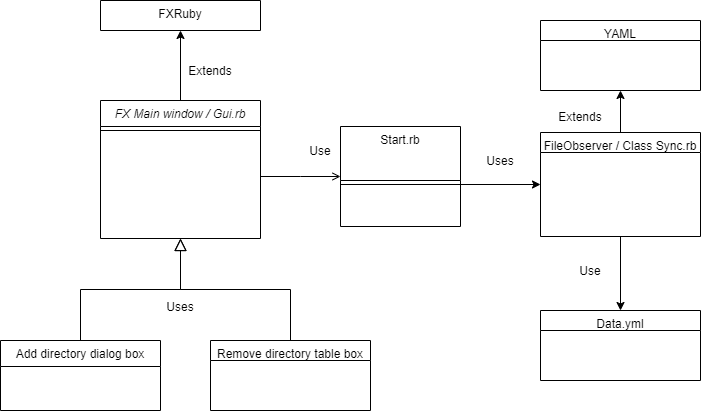

The diagram above was exported from draw.io. Its source (the exported page's mxGraphModel, read from the mxfile embedded in the PNG):
<mxGraphModel dx="1038" dy="548" grid="1" gridSize="10" guides="1" tooltips="1" connect="1" arrows="1" fold="1" page="1" pageScale="1" pageWidth="827" pageHeight="1169" math="0" shadow="0">
  <root>
    <mxCell id="WIyWlLk6GJQsqaUBKTNV-0" />
    <mxCell id="WIyWlLk6GJQsqaUBKTNV-1" parent="WIyWlLk6GJQsqaUBKTNV-0" />
    <mxCell id="EYj4hbJ1YHSxEFpi2VKG-31" style="edgeStyle=none;rounded=0;orthogonalLoop=1;jettySize=auto;html=1;exitX=0.5;exitY=0;exitDx=0;exitDy=0;entryX=0.5;entryY=1;entryDx=0;entryDy=0;" edge="1" parent="WIyWlLk6GJQsqaUBKTNV-1" source="zkfFHV4jXpPFQw0GAbJ--0" target="EYj4hbJ1YHSxEFpi2VKG-12">
      <mxGeometry relative="1" as="geometry" />
    </mxCell>
    <mxCell id="zkfFHV4jXpPFQw0GAbJ--0" value="FX Main window / Gui.rb" style="swimlane;fontStyle=2;align=center;verticalAlign=top;childLayout=stackLayout;horizontal=1;startSize=26;horizontalStack=0;resizeParent=1;resizeLast=0;collapsible=1;marginBottom=0;rounded=0;shadow=0;strokeWidth=1;" parent="WIyWlLk6GJQsqaUBKTNV-1" vertex="1">
      <mxGeometry x="220" y="120" width="160" height="138" as="geometry">
        <mxRectangle x="230" y="140" width="160" height="26" as="alternateBounds" />
      </mxGeometry>
    </mxCell>
    <mxCell id="zkfFHV4jXpPFQw0GAbJ--4" value="" style="line;html=1;strokeWidth=1;align=left;verticalAlign=middle;spacingTop=-1;spacingLeft=3;spacingRight=3;rotatable=0;labelPosition=right;points=[];portConstraint=eastwest;" parent="zkfFHV4jXpPFQw0GAbJ--0" vertex="1">
      <mxGeometry y="26" width="160" height="8" as="geometry" />
    </mxCell>
    <mxCell id="zkfFHV4jXpPFQw0GAbJ--6" value="Add directory dialog box" style="swimlane;fontStyle=0;align=center;verticalAlign=top;childLayout=stackLayout;horizontal=1;startSize=26;horizontalStack=0;resizeParent=1;resizeLast=0;collapsible=1;marginBottom=0;rounded=0;shadow=0;strokeWidth=1;" parent="WIyWlLk6GJQsqaUBKTNV-1" vertex="1">
      <mxGeometry x="120" y="360" width="160" height="70" as="geometry">
        <mxRectangle x="130" y="380" width="160" height="26" as="alternateBounds" />
      </mxGeometry>
    </mxCell>
    <mxCell id="zkfFHV4jXpPFQw0GAbJ--12" value="" style="endArrow=block;endSize=10;endFill=0;shadow=0;strokeWidth=1;rounded=0;edgeStyle=elbowEdgeStyle;elbow=vertical;" parent="WIyWlLk6GJQsqaUBKTNV-1" source="zkfFHV4jXpPFQw0GAbJ--6" target="zkfFHV4jXpPFQw0GAbJ--0" edge="1">
      <mxGeometry width="160" relative="1" as="geometry">
        <mxPoint x="200" y="203" as="sourcePoint" />
        <mxPoint x="200" y="203" as="targetPoint" />
      </mxGeometry>
    </mxCell>
    <mxCell id="zkfFHV4jXpPFQw0GAbJ--13" value="Remove directory table box" style="swimlane;fontStyle=0;align=center;verticalAlign=top;childLayout=stackLayout;horizontal=1;startSize=20;horizontalStack=0;resizeParent=1;resizeLast=0;collapsible=1;marginBottom=0;rounded=0;shadow=0;strokeWidth=1;" parent="WIyWlLk6GJQsqaUBKTNV-1" vertex="1">
      <mxGeometry x="330" y="360" width="160" height="70" as="geometry">
        <mxRectangle x="340" y="380" width="170" height="26" as="alternateBounds" />
      </mxGeometry>
    </mxCell>
    <mxCell id="zkfFHV4jXpPFQw0GAbJ--16" value="" style="endArrow=block;endSize=10;endFill=0;shadow=0;strokeWidth=1;rounded=0;edgeStyle=elbowEdgeStyle;elbow=vertical;" parent="WIyWlLk6GJQsqaUBKTNV-1" source="zkfFHV4jXpPFQw0GAbJ--13" target="zkfFHV4jXpPFQw0GAbJ--0" edge="1">
      <mxGeometry width="160" relative="1" as="geometry">
        <mxPoint x="210" y="373" as="sourcePoint" />
        <mxPoint x="310" y="271" as="targetPoint" />
      </mxGeometry>
    </mxCell>
    <mxCell id="zkfFHV4jXpPFQw0GAbJ--26" value="" style="endArrow=open;shadow=0;strokeWidth=1;strokeColor=#000000;rounded=0;endFill=1;edgeStyle=elbowEdgeStyle;elbow=vertical;" parent="WIyWlLk6GJQsqaUBKTNV-1" source="zkfFHV4jXpPFQw0GAbJ--0" target="zkfFHV4jXpPFQw0GAbJ--17" edge="1">
      <mxGeometry x="0.5" y="41" relative="1" as="geometry">
        <mxPoint x="380" y="192" as="sourcePoint" />
        <mxPoint x="540" y="192" as="targetPoint" />
        <mxPoint x="-40" y="32" as="offset" />
      </mxGeometry>
    </mxCell>
    <mxCell id="EYj4hbJ1YHSxEFpi2VKG-1" value="Use" style="text;html=1;strokeColor=none;fillColor=none;align=center;verticalAlign=middle;whiteSpace=wrap;rounded=0;" vertex="1" parent="WIyWlLk6GJQsqaUBKTNV-1">
      <mxGeometry x="420" y="160" width="40" height="20" as="geometry" />
    </mxCell>
    <mxCell id="EYj4hbJ1YHSxEFpi2VKG-12" value="FXRuby&#10;" style="swimlane;fontStyle=0;align=center;verticalAlign=top;childLayout=stackLayout;horizontal=1;startSize=30;horizontalStack=0;resizeParent=1;resizeLast=0;collapsible=1;marginBottom=0;rounded=0;shadow=0;strokeWidth=1;" vertex="1" parent="WIyWlLk6GJQsqaUBKTNV-1">
      <mxGeometry x="220" y="20" width="160" height="30" as="geometry">
        <mxRectangle x="130" y="380" width="160" height="26" as="alternateBounds" />
      </mxGeometry>
    </mxCell>
    <mxCell id="EYj4hbJ1YHSxEFpi2VKG-32" value="Extends" style="text;html=1;strokeColor=none;fillColor=none;align=center;verticalAlign=middle;whiteSpace=wrap;rounded=0;" vertex="1" parent="WIyWlLk6GJQsqaUBKTNV-1">
      <mxGeometry x="310" y="80" width="40" height="20" as="geometry" />
    </mxCell>
    <mxCell id="EYj4hbJ1YHSxEFpi2VKG-33" value="Uses" style="text;html=1;strokeColor=none;fillColor=none;align=center;verticalAlign=middle;whiteSpace=wrap;rounded=0;" vertex="1" parent="WIyWlLk6GJQsqaUBKTNV-1">
      <mxGeometry x="280" y="316" width="40" height="20" as="geometry" />
    </mxCell>
    <mxCell id="zkfFHV4jXpPFQw0GAbJ--17" value="Start.rb&#10;" style="swimlane;fontStyle=0;align=center;verticalAlign=top;childLayout=stackLayout;horizontal=1;startSize=54;horizontalStack=0;resizeParent=1;resizeLast=0;collapsible=1;marginBottom=0;rounded=0;shadow=0;strokeWidth=1;" parent="WIyWlLk6GJQsqaUBKTNV-1" vertex="1">
      <mxGeometry x="460" y="146" width="120" height="100" as="geometry">
        <mxRectangle x="550" y="140" width="160" height="26" as="alternateBounds" />
      </mxGeometry>
    </mxCell>
    <mxCell id="zkfFHV4jXpPFQw0GAbJ--23" value="" style="line;html=1;strokeWidth=1;align=left;verticalAlign=middle;spacingTop=-1;spacingLeft=3;spacingRight=3;rotatable=0;labelPosition=right;points=[];portConstraint=eastwest;" parent="zkfFHV4jXpPFQw0GAbJ--17" vertex="1">
      <mxGeometry y="54" width="120" height="8" as="geometry" />
    </mxCell>
    <mxCell id="EYj4hbJ1YHSxEFpi2VKG-39" style="edgeStyle=none;rounded=0;orthogonalLoop=1;jettySize=auto;html=1;entryX=0;entryY=0.5;entryDx=0;entryDy=0;" edge="1" parent="WIyWlLk6GJQsqaUBKTNV-1" source="zkfFHV4jXpPFQw0GAbJ--23" target="EYj4hbJ1YHSxEFpi2VKG-35">
      <mxGeometry relative="1" as="geometry">
        <mxPoint x="660" y="210" as="targetPoint" />
      </mxGeometry>
    </mxCell>
    <mxCell id="EYj4hbJ1YHSxEFpi2VKG-42" style="edgeStyle=none;rounded=0;orthogonalLoop=1;jettySize=auto;html=1;entryX=0.5;entryY=1;entryDx=0;entryDy=0;" edge="1" parent="WIyWlLk6GJQsqaUBKTNV-1" source="EYj4hbJ1YHSxEFpi2VKG-35" target="EYj4hbJ1YHSxEFpi2VKG-40">
      <mxGeometry relative="1" as="geometry" />
    </mxCell>
    <mxCell id="EYj4hbJ1YHSxEFpi2VKG-43" style="edgeStyle=none;rounded=0;orthogonalLoop=1;jettySize=auto;html=1;entryX=0.5;entryY=0;entryDx=0;entryDy=0;" edge="1" parent="WIyWlLk6GJQsqaUBKTNV-1" source="EYj4hbJ1YHSxEFpi2VKG-35" target="EYj4hbJ1YHSxEFpi2VKG-41">
      <mxGeometry relative="1" as="geometry" />
    </mxCell>
    <mxCell id="EYj4hbJ1YHSxEFpi2VKG-35" value="FileObserver / Class Sync.rb" style="swimlane;fontStyle=0;align=center;verticalAlign=top;childLayout=stackLayout;horizontal=1;startSize=20;horizontalStack=0;resizeParent=1;resizeLast=0;collapsible=1;marginBottom=0;rounded=0;shadow=0;strokeWidth=1;" vertex="1" parent="WIyWlLk6GJQsqaUBKTNV-1">
      <mxGeometry x="660" y="152" width="160" height="104" as="geometry">
        <mxRectangle x="340" y="380" width="170" height="26" as="alternateBounds" />
      </mxGeometry>
    </mxCell>
    <mxCell id="EYj4hbJ1YHSxEFpi2VKG-41" value="Data.yml&#10;" style="swimlane;fontStyle=0;align=center;verticalAlign=top;childLayout=stackLayout;horizontal=1;startSize=20;horizontalStack=0;resizeParent=1;resizeLast=0;collapsible=1;marginBottom=0;rounded=0;shadow=0;strokeWidth=1;" vertex="1" parent="WIyWlLk6GJQsqaUBKTNV-1">
      <mxGeometry x="660" y="330" width="160" height="70" as="geometry">
        <mxRectangle x="340" y="380" width="170" height="26" as="alternateBounds" />
      </mxGeometry>
    </mxCell>
    <mxCell id="EYj4hbJ1YHSxEFpi2VKG-40" value="YAML" style="swimlane;fontStyle=0;align=center;verticalAlign=top;childLayout=stackLayout;horizontal=1;startSize=20;horizontalStack=0;resizeParent=1;resizeLast=0;collapsible=1;marginBottom=0;rounded=0;shadow=0;strokeWidth=1;" vertex="1" parent="WIyWlLk6GJQsqaUBKTNV-1">
      <mxGeometry x="660" y="40" width="160" height="70" as="geometry">
        <mxRectangle x="340" y="380" width="170" height="26" as="alternateBounds" />
      </mxGeometry>
    </mxCell>
    <mxCell id="EYj4hbJ1YHSxEFpi2VKG-44" value="Use" style="text;html=1;strokeColor=none;fillColor=none;align=center;verticalAlign=middle;whiteSpace=wrap;rounded=0;" vertex="1" parent="WIyWlLk6GJQsqaUBKTNV-1">
      <mxGeometry x="690" y="280" width="40" height="20" as="geometry" />
    </mxCell>
    <mxCell id="EYj4hbJ1YHSxEFpi2VKG-45" value="Extends" style="text;html=1;strokeColor=none;fillColor=none;align=center;verticalAlign=middle;whiteSpace=wrap;rounded=0;" vertex="1" parent="WIyWlLk6GJQsqaUBKTNV-1">
      <mxGeometry x="680" y="126" width="40" height="20" as="geometry" />
    </mxCell>
    <mxCell id="EYj4hbJ1YHSxEFpi2VKG-46" value="Uses" style="text;html=1;strokeColor=none;fillColor=none;align=center;verticalAlign=middle;whiteSpace=wrap;rounded=0;" vertex="1" parent="WIyWlLk6GJQsqaUBKTNV-1">
      <mxGeometry x="600" y="170" width="40" height="20" as="geometry" />
    </mxCell>
  </root>
</mxGraphModel>